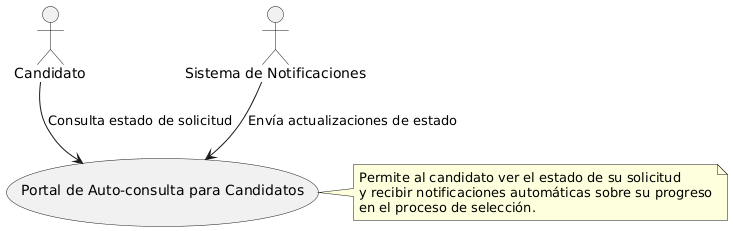

The diagram above was rendered by PlantUML. Its source (embedded in the PNG):
@startuml
actor Candidato
actor "Sistema de Notificaciones" as Notificaciones
usecase PortalAutoConsulta as "Portal de Auto-consulta para Candidatos"

Candidato --> PortalAutoConsulta : "Consulta estado de solicitud"
Notificaciones --> PortalAutoConsulta : "Envía actualizaciones de estado"

note right of PortalAutoConsulta
  Permite al candidato ver el estado de su solicitud
  y recibir notificaciones automáticas sobre su progreso
  en el proceso de selección.
end note
@enduml